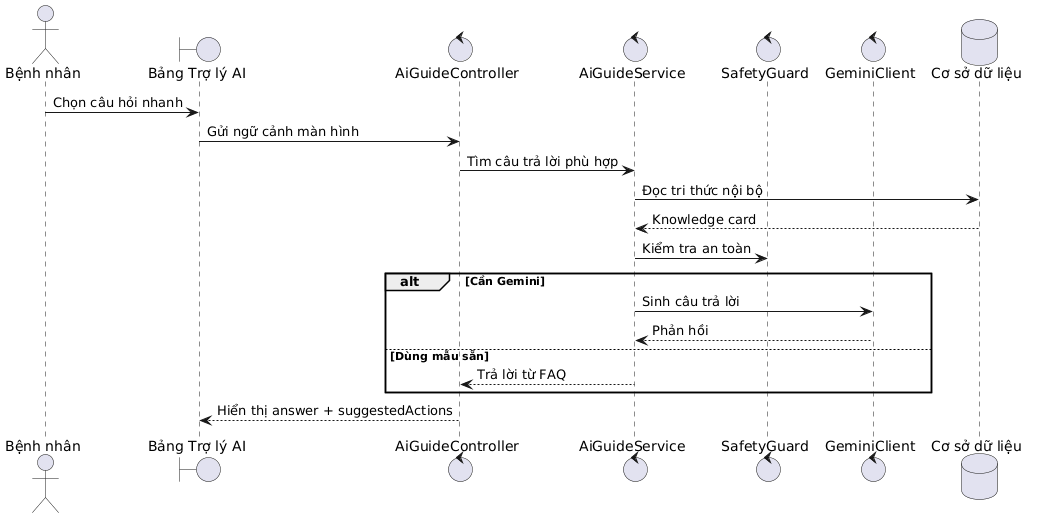

The diagram above was rendered by PlantUML. Its source (embedded in the PNG):
@startuml
skinparam defaultFontName "Times New Roman"
actor "Bệnh nhân" as Patient
boundary "Bảng Trợ lý AI" as AIView
control "AiGuideController" as Controller
control "AiGuideService" as Service
control "SafetyGuard" as Guard
control "GeminiClient" as Gemini
database "Cơ sở dữ liệu" as DB
Patient -> AIView : Chọn câu hỏi nhanh
AIView -> Controller : Gửi ngữ cảnh màn hình
Controller -> Service : Tìm câu trả lời phù hợp
Service -> DB : Đọc tri thức nội bộ
DB --> Service : Knowledge card
Service -> Guard : Kiểm tra an toàn
alt Cần Gemini
  Service -> Gemini : Sinh câu trả lời
  Gemini --> Service : Phản hồi
else Dùng mẫu sẵn
  Service --> Controller : Trả lời từ FAQ
end
Controller --> AIView : Hiển thị answer + suggestedActions
@enduml